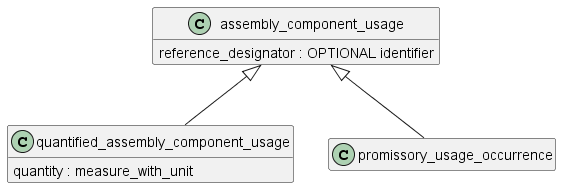

The diagram above was rendered by PlantUML. Its source (embedded in the PNG):
@startuml

'!pragma layout smetana
'skinparam groupInheritance 2
hide empty members
'top to bottom direction

class assembly_component_usage {
  reference_designator : OPTIONAL identifier
} 

class quantified_assembly_component_usage {
  quantity : measure_with_unit
} 

'class specified_higher_usage_occurrence

'class one_of

'class multi_level_reference_designator 

'class next_assembly_usage_occurrence

class promissory_usage_occurrence

'class assembly_component_usage_substitute {
 ' name              : label
 ' definition        : OPTIONAL text
'}

'class assembly_component_usage_substitute_with_ranking {
 ' ranking           : INTEGER
 ' ranking_rationale : text
'}

'наследование
'specified_higher_usage_occurrence -up-|> assembly_component_usage
'next_assembly_usage_occurrence -up-|> assembly_component_usage
'multi_level_reference_designator -up-|> assembly_component_usage
promissory_usage_occurrence -up-|> assembly_component_usage

quantified_assembly_component_usage -up-|> assembly_component_usage

'assembly_component_usage -up-> assembly_component_usage_substitute : base
'assembly_component_usage -up-> assembly_component_usage_substitute : substitute
'assembly_component_usage_substitute <|-left- assembly_component_usage_substitute_with_ranking

' связи
'specified_higher_usage_occurrence --> assembly_component_usage : upper_usage
'specified_higher_usage_occurrence --> next_assembly_usage_occurrence : next_usage
'multi_level_reference_designator --> next_assembly_usage_occurrence : location LIST[1:?]
'multi_level_reference_designator --> product_definition : related (leaf)
'multi_level_reference_designator --> product_definition : relating (root)
@enduml